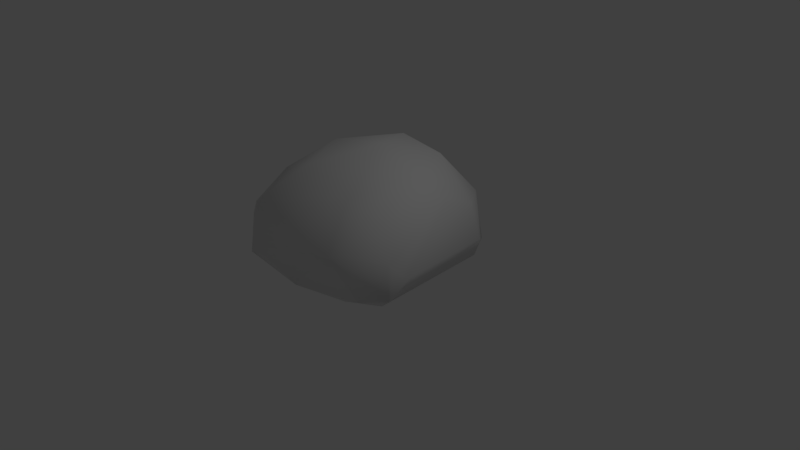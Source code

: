 # Source: Rock.blend  (saved by Blender 2.79.0; exported with 4.5.12 LTS)
import bpy
from mathutils import Matrix  # noqa: F401  (used for matrix-valued properties, if any)

bpy.ops.wm.read_factory_settings(use_empty=True)
scene = bpy.context.scene
scene.name = 'Scene'

# ---- collections
col_collection_1 = bpy.data.collections.new('Collection 1'); scene.collection.children.link(col_collection_1)

# ---- materials (node trees are filled in below, after node groups)
mat_rock = bpy.data.materials.new('Rock')
mat_rock.alpha_threshold = 0.0
mat_rock.use_transparent_shadow = False
mat_rock.roughness = 0.5
mat_rock.line_color = (0.0, 0.0, 0.0, 1.0)

# ---- material node trees

# ---- world
world_world = bpy.data.worlds.new('World'); scene.world = world_world
world_world.color = (0.05088, 0.05088, 0.05088)
world_world.use_sun_shadow = False
world_world.sun_shadow_jitter_overblur = 0.0
world_world.cycles.sampling_method = 'MANUAL'

# ---- cameras
cam_camera = bpy.data.cameras.new('Camera')
cam_camera.clip_end = 100.0
cam_camera.lens = 35.0
cam_camera.sensor_width = 32.0
cam_camera.sensor_height = 18.0
cam_camera.ortho_scale = 7.314
cam_camera.dof.focus_distance = 0.0
cam_camera.dof.aperture_fstop = 128.0

# ---- lights
light_lamp = bpy.data.lights.new('Lamp', 'POINT')
light_lamp.transmission_factor = 0.0
light_lamp.cutoff_distance = 30.0
light_lamp.energy = 100.0
light_lamp.shadow_buffer_clip_start = 1.001
light_lamp.shadow_soft_size = 0.1
light_lamp.shadow_maximum_resolution = 0.006
light_lamp.use_absolute_resolution = True

# ---- meshes
me_cube = bpy.data.meshes.new('Cube')
me_cube.from_pydata([(1.0, 1.0, -0.1422), (2.033, -1.0, -0.2329), (-1.783, -1.37, -0.1662), (-1.0, 1.0, -0.1422), (1.114, 1.046, 0.8135), (1.0, -1.0, 1.262), (-1.0, -1.0, 1.262), (-1.912, 0.7658, 0.9425), (1.0, -5.96e-08, -0.1422), (-1.0, 2.98e-07, -0.1422), (1.393, 0.1045, 1.17), (-1.0, 1.788e-07, 1.262), (0.779, 2.291, -0.5426), (-0.4471, -1.441, -0.432), (-0.2557, 1.897, 0.9823), (-0.2121, -1.279, 1.047), (-0.0436, 0.4866, 1.978), (5.96e-08, 1.192e-07, -0.1422)], [], [(17, 13, 2, 9), (16, 11, 6, 15), (6, 11, 9, 2), (8, 10, 5, 1), (13, 15, 6, 2), (9, 11, 7, 3), (4, 0, 12, 14), (4, 10, 8, 0), (14, 7, 11, 16), (12, 17, 9, 3), (0, 8, 17, 12), (4, 14, 16, 10), (5, 15, 13, 1), (10, 16, 15, 5), (8, 1, 13, 17), (14, 12, 3, 7)])
me_cube.polygons.foreach_set('use_smooth', [True] * 16)
_uv = me_cube.uv_layers.new(name='UVMap')
_uv.uv.foreach_set('vector', [0.2491, 0.1552, 0.1111, 0.2535, 0.0001536, 0.1531, 0.1608, 0.08847, 0.9998, 0.4376, 0.8844, 0.5142, 0.7912, 0.4691, 0.7926, 0.3794, 0.7912, 0.4691, 0.8844, 0.5142, 0.7923, 0.6519, 0.6317, 0.5471, 0.6159, 0.6335, 0.4852, 0.7153, 0.4311, 0.6002, 0.5839, 0.4736, 0.6162, 0.3794, 0.7926, 0.3794, 0.7912, 0.4691, 0.6317, 0.5471, 0.0001536, 0.5172, 0.1522, 0.3924, 0.1473, 0.5129, 0.09576, 0.6295, 0.4878, 0.2029, 0.4062, 0.1366, 0.4731, 0.0001536, 0.6427, 0.1195, 0.4878, 0.2029, 0.4566, 0.3116, 0.3354, 0.2227, 0.4062, 0.1366, 0.3012, 0.5859, 0.1473, 0.5129, 0.1522, 0.3924, 0.3047, 0.3794, 0.4731, 0.0001536, 0.2491, 0.1552, 0.1608, 0.08847, 0.2265, 0.0001536, 0.4062, 0.1366, 0.3354, 0.2227, 0.2491, 0.1552, 0.4731, 0.0001536, 0.4878, 0.2029, 0.6427, 0.1195, 0.6419, 0.3108, 0.4566, 0.3116, 0.4311, 0.6002, 0.305, 0.5479, 0.3172, 0.3794, 0.5839, 0.4736, 0.4852, 0.7153, 0.305, 0.7702, 0.305, 0.5479, 0.4311, 0.6002, 0.3354, 0.2227, 0.3584, 0.3791, 0.1111, 0.2535, 0.2491, 0.1552, 0.3012, 0.5859, 0.3047, 0.8301, 0.09576, 0.6295, 0.1473, 0.5129])
me_cube.materials.append(mat_rock)
me_cube.use_remesh_preserve_volume = False
me_cube.use_remesh_preserve_attributes = False
me_cube.use_mirror_vertex_groups = False
me_cube.update()

# ---- objects
ob_rock = bpy.data.objects.new('Rock', me_cube)
ob_lamp = bpy.data.objects.new('Lamp', light_lamp)
ob_camera = bpy.data.objects.new('Camera', cam_camera)

# ---- transforms, parenting, visibility, modifiers, constraints
ob_rock.location = (0.0, 0.0, 0.0)
ob_rock.lock_rotations_4d = False
ob_rock.empty_display_type = 'ARROWS'
ob_rock.lineart.crease_threshold = 0.0
_m = ob_rock.modifiers.new('Subsurf', 'SUBSURF')
_m.uv_smooth = 'PRESERVE_CORNERS'
_m.quality = 2
_m.levels = 2
_m.show_only_control_edges = False
_m = ob_rock.modifiers.new('Decimate', 'DECIMATE')
_m.ratio = 0.15
ob_lamp.location = (4.076, 1.005, 5.904)
ob_lamp.rotation_euler = (0.6503, 0.05522, 1.866)
ob_lamp.lock_rotations_4d = False
ob_lamp.empty_display_type = 'ARROWS'
ob_lamp.color = (0.0, 0.0, 0.0, 0.0)
ob_lamp.lineart.crease_threshold = 0.0
ob_camera.location = (7.481, -6.508, 5.344)
ob_camera.rotation_euler = (1.109, 0.0, 0.8149)
ob_camera.lock_rotations_4d = False
ob_camera.empty_display_type = 'ARROWS'
ob_camera.color = (0.0, 0.0, 0.0, 0.0)
ob_camera.display_type = 'WIRE'
ob_camera.lineart.crease_threshold = 0.0

# ---- collection membership
col_collection_1.objects.link(ob_rock)
col_collection_1.objects.link(ob_lamp)
col_collection_1.objects.link(ob_camera)

# ---- scene / render settings (as saved in the file)
scene.camera = ob_camera
scene.frame_start = 1; scene.frame_end = 250; scene.frame_set(1)
scene.render.engine = 'BLENDER_EEVEE_NEXT'
scene.render.resolution_percentage = 50
scene.render.dither_intensity = 0.0
scene.cycles.use_denoising = False
scene.cycles.samples = 128
scene.cycles.sampling_pattern = 'TABULATED_SOBOL'
scene.cycles.use_adaptive_sampling = False
scene.cycles.use_light_tree = False
scene.cycles.blur_glossy = 0.0
scene.cycles.sample_clamp_indirect = 0.0
scene.view_settings.view_transform = 'Standard'
bpy.context.view_layer.update()
